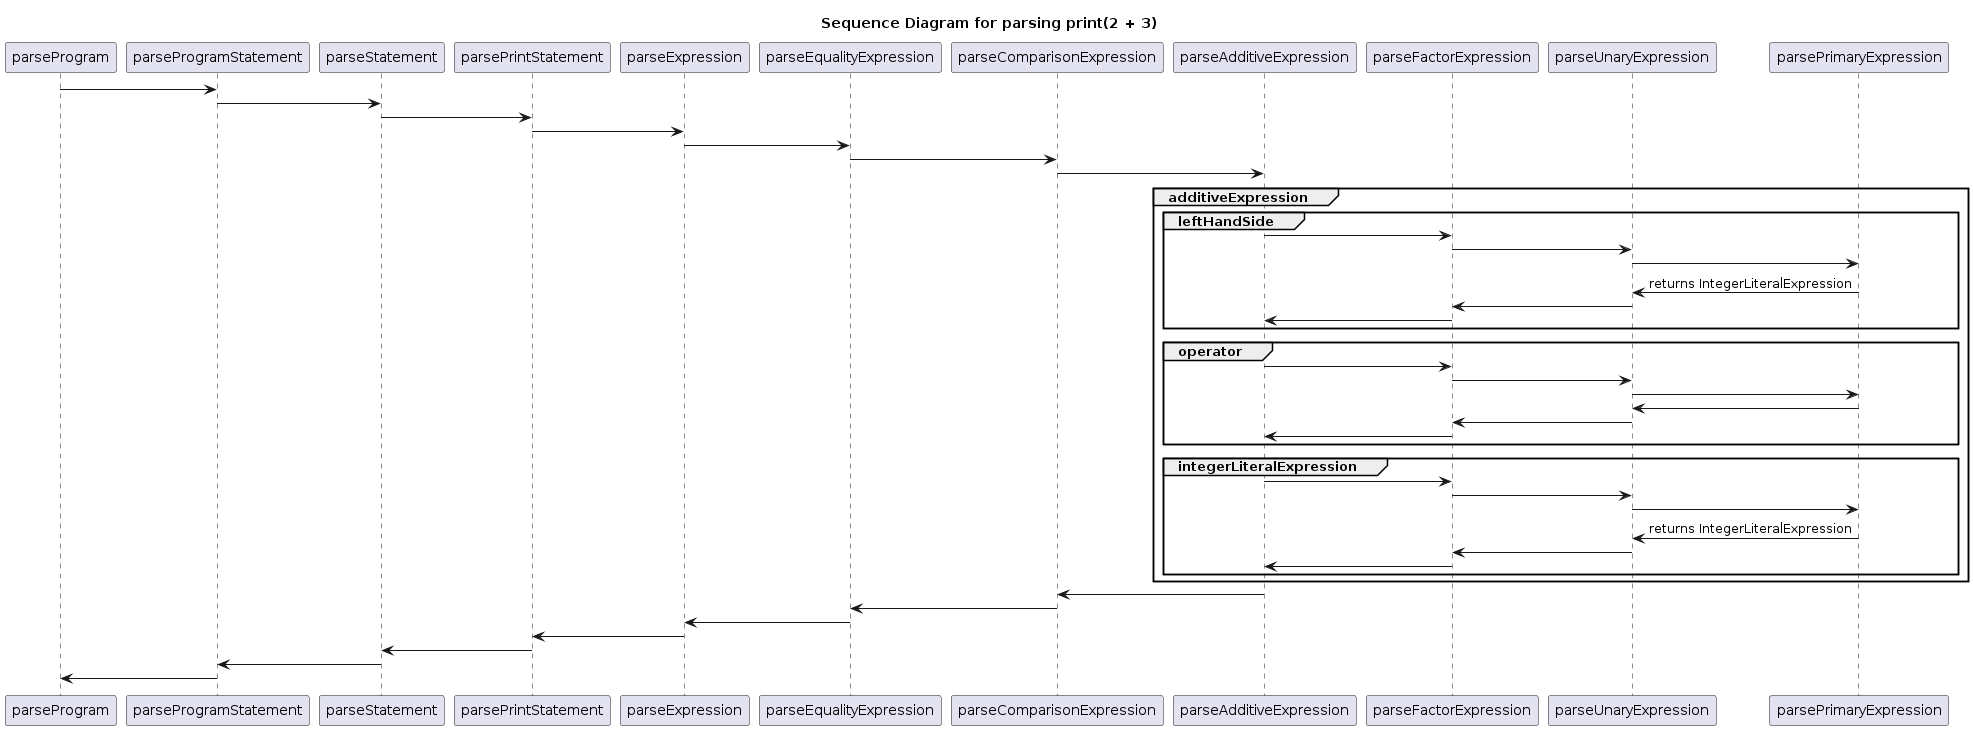

The diagram above was rendered by PlantUML. Its source (embedded in the PNG):
@startuml
title Sequence Diagram for parsing print(2 + 3)

parseProgram->parseProgramStatement
parseProgramStatement->parseStatement
parseStatement->parsePrintStatement
parsePrintStatement->parseExpression
parseExpression->parseEqualityExpression
parseEqualityExpression->parseComparisonExpression
parseComparisonExpression->parseAdditiveExpression

group additiveExpression
group leftHandSide
parseAdditiveExpression->parseFactorExpression
parseFactorExpression->parseUnaryExpression
parseUnaryExpression->parsePrimaryExpression
parseUnaryExpression<-parsePrimaryExpression:returns IntegerLiteralExpression
parseFactorExpression<-parseUnaryExpression
parseAdditiveExpression<-parseFactorExpression
end

group operator
parseAdditiveExpression->parseFactorExpression
parseFactorExpression->parseUnaryExpression
parseUnaryExpression->parsePrimaryExpression
parseUnaryExpression<-parsePrimaryExpression
parseFactorExpression<-parseUnaryExpression
parseAdditiveExpression<-parseFactorExpression
end

group integerLiteralExpression
parseAdditiveExpression->parseFactorExpression
parseFactorExpression->parseUnaryExpression
parseUnaryExpression->parsePrimaryExpression
parseUnaryExpression<-parsePrimaryExpression:returns IntegerLiteralExpression
parseFactorExpression<-parseUnaryExpression
parseAdditiveExpression<-parseFactorExpression
end
end

parseComparisonExpression<-parseAdditiveExpression
parseEqualityExpression<-parseComparisonExpression
parseExpression<-parseEqualityExpression
parsePrintStatement<-parseExpression
parseStatement<-parsePrintStatement
parseProgramStatement<-parseStatement
parseProgram<-parseProgramStatement
@enduml